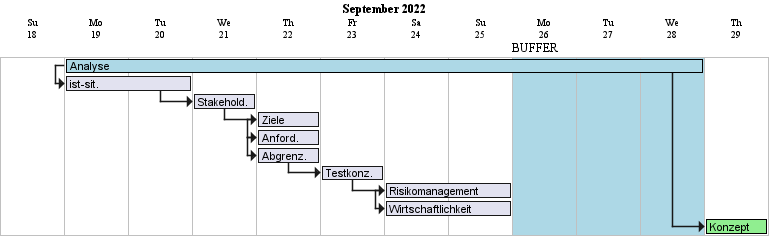

The diagram above was rendered by PlantUML. Its source (embedded in the PNG):
@startgantt analisisPlanning

hide footbox
printscale daily zoom 4
project starts the 2022/09/18



[Analyse] lasts 10 days

'EVENTS:


[ist-sit.] lasts 2 days
[Stakehold.] lasts 1 days
[Ziele] lasts 1 days
[Anford.] lasts 1 days
[Abgrenz.] lasts 1 days
[Testkonz.] lasts 1 days
[Risikomanagement] lasts 2 days
[Wirtschaftlichkeit] lasts 2 days


'PLANNING
[Analyse] starts at 2022/09/19
[Konzept] starts at [Analyse]'s end
[ist-sit.] starts at [Analyse]'s start
[Stakehold.] starts at [ist-sit.]'s end
[Ziele] starts at [Stakehold.]'s end
[Anford.] starts at [Ziele]'s start
[Abgrenz.] starts at [Anford.]'s start
[Testkonz.] starts at [Abgrenz.]'s end
[Risikomanagement] starts at [Testkonz.]'s end
[Wirtschaftlichkeit] starts at [Risikomanagement]'s start




'COLORS
[Analyse] is colored in LightBlue/Black
[Konzept] is colored in LightGreen/Black
2022/09/26 to 2022/09/28 are named [BUFFER]
2022/09/26 to 2022/09/28 are colored in LightBlue

@endgantt